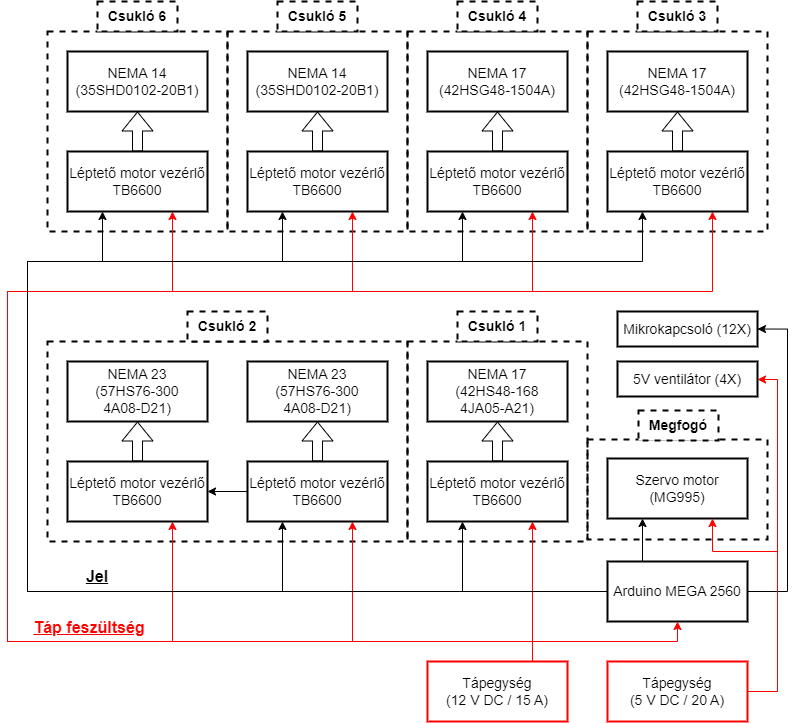

The diagram above was exported from draw.io. Its source (the exported page's mxGraphModel, read from the mxfile embedded in the PNG):
<mxGraphModel dx="2026" dy="1183" grid="1" gridSize="10" guides="1" tooltips="1" connect="1" arrows="1" fold="1" page="1" pageScale="1" pageWidth="1654" pageHeight="1169" math="0" shadow="0">
  <root>
    <mxCell id="0" />
    <mxCell id="1" parent="0" />
    <mxCell id="UEY8aEfz5smB34lICVKg-60" value="" style="rounded=0;whiteSpace=wrap;html=1;fillColor=none;dashed=1;strokeWidth=2;" parent="1" vertex="1">
      <mxGeometry x="1300" y="878" width="180" height="100" as="geometry" />
    </mxCell>
    <mxCell id="UEY8aEfz5smB34lICVKg-59" value="" style="rounded=0;whiteSpace=wrap;html=1;fillColor=none;dashed=1;strokeWidth=2;" parent="1" vertex="1">
      <mxGeometry x="1120" y="780" width="180" height="200" as="geometry" />
    </mxCell>
    <mxCell id="UEY8aEfz5smB34lICVKg-58" value="" style="rounded=0;whiteSpace=wrap;html=1;fillColor=none;dashed=1;strokeWidth=2;" parent="1" vertex="1">
      <mxGeometry x="760" y="780" width="360" height="200" as="geometry" />
    </mxCell>
    <mxCell id="UEY8aEfz5smB34lICVKg-55" value="" style="rounded=0;whiteSpace=wrap;html=1;fillColor=none;dashed=1;strokeWidth=2;" parent="1" vertex="1">
      <mxGeometry x="1300" y="470" width="180" height="200" as="geometry" />
    </mxCell>
    <mxCell id="UEY8aEfz5smB34lICVKg-54" value="" style="rounded=0;whiteSpace=wrap;html=1;fillColor=none;dashed=1;strokeWidth=2;" parent="1" vertex="1">
      <mxGeometry x="1120" y="470" width="180" height="200" as="geometry" />
    </mxCell>
    <mxCell id="UEY8aEfz5smB34lICVKg-53" value="" style="rounded=0;whiteSpace=wrap;html=1;fillColor=none;dashed=1;strokeWidth=2;" parent="1" vertex="1">
      <mxGeometry x="940" y="470" width="180" height="200" as="geometry" />
    </mxCell>
    <mxCell id="UEY8aEfz5smB34lICVKg-52" value="" style="rounded=0;whiteSpace=wrap;html=1;fillColor=none;dashed=1;strokeWidth=2;" parent="1" vertex="1">
      <mxGeometry x="760" y="470" width="180" height="200" as="geometry" />
    </mxCell>
    <mxCell id="UEY8aEfz5smB34lICVKg-29" style="edgeStyle=orthogonalEdgeStyle;rounded=0;orthogonalLoop=1;jettySize=auto;html=1;exitX=0.5;exitY=0;exitDx=0;exitDy=0;entryX=0.75;entryY=1;entryDx=0;entryDy=0;strokeColor=#ff0000;" parent="1" source="UEY8aEfz5smB34lICVKg-1" target="UEY8aEfz5smB34lICVKg-6" edge="1">
      <mxGeometry relative="1" as="geometry">
        <Array as="points">
          <mxPoint x="1245" y="1100" />
        </Array>
      </mxGeometry>
    </mxCell>
    <mxCell id="UEY8aEfz5smB34lICVKg-30" style="edgeStyle=orthogonalEdgeStyle;rounded=0;orthogonalLoop=1;jettySize=auto;html=1;exitX=0.75;exitY=0;exitDx=0;exitDy=0;entryX=0.75;entryY=1;entryDx=0;entryDy=0;strokeColor=#ff0000;" parent="1" source="UEY8aEfz5smB34lICVKg-1" target="UEY8aEfz5smB34lICVKg-8" edge="1">
      <mxGeometry relative="1" as="geometry">
        <Array as="points">
          <mxPoint x="1245" y="1080" />
          <mxPoint x="1065" y="1080" />
        </Array>
      </mxGeometry>
    </mxCell>
    <mxCell id="UEY8aEfz5smB34lICVKg-31" style="edgeStyle=orthogonalEdgeStyle;rounded=0;orthogonalLoop=1;jettySize=auto;html=1;exitX=0.75;exitY=0;exitDx=0;exitDy=0;entryX=0.75;entryY=1;entryDx=0;entryDy=0;strokeColor=#ff0000;" parent="1" source="UEY8aEfz5smB34lICVKg-1" target="UEY8aEfz5smB34lICVKg-10" edge="1">
      <mxGeometry relative="1" as="geometry">
        <Array as="points">
          <mxPoint x="1245" y="1080" />
          <mxPoint x="885" y="1080" />
        </Array>
      </mxGeometry>
    </mxCell>
    <mxCell id="UEY8aEfz5smB34lICVKg-32" style="edgeStyle=orthogonalEdgeStyle;rounded=0;orthogonalLoop=1;jettySize=auto;html=1;exitX=0.75;exitY=0;exitDx=0;exitDy=0;entryX=0.75;entryY=1;entryDx=0;entryDy=0;strokeColor=#ff0000;" parent="1" source="UEY8aEfz5smB34lICVKg-1" target="UEY8aEfz5smB34lICVKg-9" edge="1">
      <mxGeometry relative="1" as="geometry">
        <Array as="points">
          <mxPoint x="1245" y="1080" />
          <mxPoint x="720" y="1080" />
          <mxPoint x="720" y="730" />
          <mxPoint x="1425" y="730" />
        </Array>
      </mxGeometry>
    </mxCell>
    <mxCell id="UEY8aEfz5smB34lICVKg-33" style="edgeStyle=orthogonalEdgeStyle;rounded=0;orthogonalLoop=1;jettySize=auto;html=1;exitX=0.75;exitY=0;exitDx=0;exitDy=0;entryX=0.75;entryY=1;entryDx=0;entryDy=0;strokeColor=#ff0000;" parent="1" source="UEY8aEfz5smB34lICVKg-1" target="UEY8aEfz5smB34lICVKg-11" edge="1">
      <mxGeometry relative="1" as="geometry">
        <Array as="points">
          <mxPoint x="1245" y="1080" />
          <mxPoint x="720" y="1080" />
          <mxPoint x="720" y="730" />
          <mxPoint x="1245" y="730" />
        </Array>
      </mxGeometry>
    </mxCell>
    <mxCell id="UEY8aEfz5smB34lICVKg-34" style="edgeStyle=orthogonalEdgeStyle;rounded=0;orthogonalLoop=1;jettySize=auto;html=1;exitX=0.75;exitY=0;exitDx=0;exitDy=0;entryX=0.75;entryY=1;entryDx=0;entryDy=0;strokeColor=#ff0000;" parent="1" source="UEY8aEfz5smB34lICVKg-1" target="UEY8aEfz5smB34lICVKg-14" edge="1">
      <mxGeometry relative="1" as="geometry">
        <Array as="points">
          <mxPoint x="1245" y="1080" />
          <mxPoint x="720" y="1080" />
          <mxPoint x="720" y="730" />
          <mxPoint x="1065" y="730" />
        </Array>
      </mxGeometry>
    </mxCell>
    <mxCell id="UEY8aEfz5smB34lICVKg-35" style="edgeStyle=orthogonalEdgeStyle;rounded=0;orthogonalLoop=1;jettySize=auto;html=1;exitX=0.75;exitY=0;exitDx=0;exitDy=0;entryX=0.75;entryY=1;entryDx=0;entryDy=0;strokeColor=#ff0000;" parent="1" source="UEY8aEfz5smB34lICVKg-1" target="UEY8aEfz5smB34lICVKg-15" edge="1">
      <mxGeometry relative="1" as="geometry">
        <Array as="points">
          <mxPoint x="1245" y="1080" />
          <mxPoint x="720" y="1080" />
          <mxPoint x="720" y="730" />
          <mxPoint x="885" y="730" />
        </Array>
      </mxGeometry>
    </mxCell>
    <mxCell id="UEY8aEfz5smB34lICVKg-1" value="Tápegység&lt;br style=&quot;font-size: 14px;&quot;&gt;(12 V DC / 15 A)" style="rounded=0;whiteSpace=wrap;html=1;strokeColor=#ff0000;strokeWidth=2;fontSize=14;" parent="1" vertex="1">
      <mxGeometry x="1140" y="1100" width="140" height="60" as="geometry" />
    </mxCell>
    <mxCell id="UEY8aEfz5smB34lICVKg-16" style="edgeStyle=orthogonalEdgeStyle;rounded=0;orthogonalLoop=1;jettySize=auto;html=1;exitX=0;exitY=0.5;exitDx=0;exitDy=0;entryX=0.25;entryY=1;entryDx=0;entryDy=0;" parent="1" source="UEY8aEfz5smB34lICVKg-2" target="UEY8aEfz5smB34lICVKg-6" edge="1">
      <mxGeometry relative="1" as="geometry" />
    </mxCell>
    <mxCell id="UEY8aEfz5smB34lICVKg-19" style="edgeStyle=orthogonalEdgeStyle;rounded=0;orthogonalLoop=1;jettySize=auto;html=1;exitX=0;exitY=0.5;exitDx=0;exitDy=0;entryX=0.25;entryY=1;entryDx=0;entryDy=0;" parent="1" source="UEY8aEfz5smB34lICVKg-2" target="UEY8aEfz5smB34lICVKg-9" edge="1">
      <mxGeometry relative="1" as="geometry">
        <Array as="points">
          <mxPoint x="740" y="1030" />
          <mxPoint x="740" y="700" />
          <mxPoint x="1355" y="700" />
        </Array>
      </mxGeometry>
    </mxCell>
    <mxCell id="UEY8aEfz5smB34lICVKg-20" style="edgeStyle=orthogonalEdgeStyle;rounded=0;orthogonalLoop=1;jettySize=auto;html=1;exitX=0;exitY=0.5;exitDx=0;exitDy=0;entryX=0.25;entryY=1;entryDx=0;entryDy=0;" parent="1" source="UEY8aEfz5smB34lICVKg-2" target="UEY8aEfz5smB34lICVKg-11" edge="1">
      <mxGeometry relative="1" as="geometry">
        <Array as="points">
          <mxPoint x="740" y="1030" />
          <mxPoint x="740" y="700" />
          <mxPoint x="1175" y="700" />
        </Array>
      </mxGeometry>
    </mxCell>
    <mxCell id="UEY8aEfz5smB34lICVKg-21" style="edgeStyle=orthogonalEdgeStyle;rounded=0;orthogonalLoop=1;jettySize=auto;html=1;exitX=0;exitY=0.5;exitDx=0;exitDy=0;entryX=0.25;entryY=1;entryDx=0;entryDy=0;" parent="1" source="UEY8aEfz5smB34lICVKg-2" target="UEY8aEfz5smB34lICVKg-14" edge="1">
      <mxGeometry relative="1" as="geometry">
        <Array as="points">
          <mxPoint x="740" y="1030" />
          <mxPoint x="740" y="700" />
          <mxPoint x="995" y="700" />
        </Array>
      </mxGeometry>
    </mxCell>
    <mxCell id="UEY8aEfz5smB34lICVKg-22" style="edgeStyle=orthogonalEdgeStyle;rounded=0;orthogonalLoop=1;jettySize=auto;html=1;exitX=0;exitY=0.5;exitDx=0;exitDy=0;entryX=0.25;entryY=1;entryDx=0;entryDy=0;" parent="1" source="UEY8aEfz5smB34lICVKg-2" target="UEY8aEfz5smB34lICVKg-15" edge="1">
      <mxGeometry relative="1" as="geometry">
        <Array as="points">
          <mxPoint x="740" y="1030" />
          <mxPoint x="740" y="700" />
          <mxPoint x="815" y="700" />
        </Array>
      </mxGeometry>
    </mxCell>
    <mxCell id="UEY8aEfz5smB34lICVKg-36" style="edgeStyle=orthogonalEdgeStyle;rounded=0;orthogonalLoop=1;jettySize=auto;html=1;exitX=0;exitY=0.5;exitDx=0;exitDy=0;entryX=0.25;entryY=1;entryDx=0;entryDy=0;" parent="1" source="UEY8aEfz5smB34lICVKg-2" target="UEY8aEfz5smB34lICVKg-8" edge="1">
      <mxGeometry relative="1" as="geometry" />
    </mxCell>
    <mxCell id="UEY8aEfz5smB34lICVKg-71" style="edgeStyle=orthogonalEdgeStyle;rounded=0;orthogonalLoop=1;jettySize=auto;html=1;exitX=0.25;exitY=0;exitDx=0;exitDy=0;entryX=0.25;entryY=1;entryDx=0;entryDy=0;" parent="1" source="UEY8aEfz5smB34lICVKg-2" target="UEY8aEfz5smB34lICVKg-47" edge="1">
      <mxGeometry relative="1" as="geometry" />
    </mxCell>
    <mxCell id="kAJZWQrqivepZHwyvcif-3" style="edgeStyle=orthogonalEdgeStyle;rounded=0;orthogonalLoop=1;jettySize=auto;html=1;exitX=1;exitY=0.5;exitDx=0;exitDy=0;entryX=1;entryY=0.5;entryDx=0;entryDy=0;" edge="1" parent="1" source="UEY8aEfz5smB34lICVKg-2" target="kAJZWQrqivepZHwyvcif-2">
      <mxGeometry relative="1" as="geometry">
        <Array as="points">
          <mxPoint x="1500" y="1030" />
          <mxPoint x="1500" y="768" />
        </Array>
      </mxGeometry>
    </mxCell>
    <mxCell id="UEY8aEfz5smB34lICVKg-2" value="Arduino MEGA 2560" style="rounded=0;whiteSpace=wrap;html=1;strokeColor=#000000;strokeWidth=2;fontSize=14;" parent="1" vertex="1">
      <mxGeometry x="1320" y="1000" width="140" height="60" as="geometry" />
    </mxCell>
    <mxCell id="UEY8aEfz5smB34lICVKg-80" style="edgeStyle=orthogonalEdgeStyle;rounded=0;orthogonalLoop=1;jettySize=auto;html=1;exitX=0.5;exitY=0;exitDx=0;exitDy=0;entryX=0.5;entryY=1;entryDx=0;entryDy=0;shape=flexArrow;strokeWidth=1;" parent="1" source="UEY8aEfz5smB34lICVKg-6" target="UEY8aEfz5smB34lICVKg-46" edge="1">
      <mxGeometry relative="1" as="geometry" />
    </mxCell>
    <mxCell id="UEY8aEfz5smB34lICVKg-6" value="Léptető motor vezérlő&lt;br&gt;TB6600" style="rounded=0;whiteSpace=wrap;html=1;strokeColor=#000000;strokeWidth=2;fontSize=14;" parent="1" vertex="1">
      <mxGeometry x="1140" y="900" width="140" height="60" as="geometry" />
    </mxCell>
    <mxCell id="UEY8aEfz5smB34lICVKg-37" style="edgeStyle=orthogonalEdgeStyle;rounded=0;orthogonalLoop=1;jettySize=auto;html=1;exitX=0;exitY=0.5;exitDx=0;exitDy=0;entryX=1;entryY=0.5;entryDx=0;entryDy=0;" parent="1" source="UEY8aEfz5smB34lICVKg-8" target="UEY8aEfz5smB34lICVKg-10" edge="1">
      <mxGeometry relative="1" as="geometry" />
    </mxCell>
    <mxCell id="UEY8aEfz5smB34lICVKg-81" style="edgeStyle=orthogonalEdgeStyle;rounded=0;orthogonalLoop=1;jettySize=auto;html=1;exitX=0.5;exitY=0;exitDx=0;exitDy=0;entryX=0.5;entryY=1;entryDx=0;entryDy=0;shape=flexArrow;" parent="1" source="UEY8aEfz5smB34lICVKg-8" target="UEY8aEfz5smB34lICVKg-39" edge="1">
      <mxGeometry relative="1" as="geometry" />
    </mxCell>
    <mxCell id="UEY8aEfz5smB34lICVKg-8" value="Léptető motor vezérlő&lt;br&gt;TB6600" style="rounded=0;whiteSpace=wrap;html=1;strokeColor=#000000;strokeWidth=2;fontSize=14;" parent="1" vertex="1">
      <mxGeometry x="960" y="900" width="140" height="60" as="geometry" />
    </mxCell>
    <mxCell id="UEY8aEfz5smB34lICVKg-83" style="edgeStyle=orthogonalEdgeStyle;rounded=0;orthogonalLoop=1;jettySize=auto;html=1;exitX=0.5;exitY=0;exitDx=0;exitDy=0;entryX=0.5;entryY=1;entryDx=0;entryDy=0;shape=flexArrow;" parent="1" source="UEY8aEfz5smB34lICVKg-9" target="UEY8aEfz5smB34lICVKg-45" edge="1">
      <mxGeometry relative="1" as="geometry" />
    </mxCell>
    <mxCell id="UEY8aEfz5smB34lICVKg-9" value="Léptető motor vezérlő&lt;br&gt;TB6600" style="rounded=0;whiteSpace=wrap;html=1;strokeColor=#000000;strokeWidth=2;fontSize=14;" parent="1" vertex="1">
      <mxGeometry x="1320" y="590" width="140" height="60" as="geometry" />
    </mxCell>
    <mxCell id="UEY8aEfz5smB34lICVKg-82" style="edgeStyle=orthogonalEdgeStyle;rounded=0;orthogonalLoop=1;jettySize=auto;html=1;exitX=0.5;exitY=0;exitDx=0;exitDy=0;entryX=0.5;entryY=1;entryDx=0;entryDy=0;shape=flexArrow;" parent="1" source="UEY8aEfz5smB34lICVKg-10" target="UEY8aEfz5smB34lICVKg-41" edge="1">
      <mxGeometry relative="1" as="geometry" />
    </mxCell>
    <mxCell id="UEY8aEfz5smB34lICVKg-10" value="Léptető motor vezérlő&lt;br&gt;TB6600" style="rounded=0;whiteSpace=wrap;html=1;strokeColor=#000000;strokeWidth=2;fontSize=14;" parent="1" vertex="1">
      <mxGeometry x="780" y="900" width="140" height="60" as="geometry" />
    </mxCell>
    <mxCell id="UEY8aEfz5smB34lICVKg-84" style="edgeStyle=orthogonalEdgeStyle;rounded=0;orthogonalLoop=1;jettySize=auto;html=1;exitX=0.5;exitY=0;exitDx=0;exitDy=0;entryX=0.5;entryY=1;entryDx=0;entryDy=0;shape=flexArrow;" parent="1" source="UEY8aEfz5smB34lICVKg-11" target="UEY8aEfz5smB34lICVKg-44" edge="1">
      <mxGeometry relative="1" as="geometry" />
    </mxCell>
    <mxCell id="UEY8aEfz5smB34lICVKg-11" value="Léptető motor vezérlő&lt;br&gt;TB6600" style="rounded=0;whiteSpace=wrap;html=1;strokeColor=#000000;strokeWidth=2;fontSize=14;" parent="1" vertex="1">
      <mxGeometry x="1140" y="590" width="140" height="60" as="geometry" />
    </mxCell>
    <mxCell id="UEY8aEfz5smB34lICVKg-85" style="edgeStyle=orthogonalEdgeStyle;rounded=0;orthogonalLoop=1;jettySize=auto;html=1;exitX=0.5;exitY=0;exitDx=0;exitDy=0;entryX=0.5;entryY=1;entryDx=0;entryDy=0;shape=flexArrow;" parent="1" source="UEY8aEfz5smB34lICVKg-14" target="UEY8aEfz5smB34lICVKg-43" edge="1">
      <mxGeometry relative="1" as="geometry" />
    </mxCell>
    <mxCell id="UEY8aEfz5smB34lICVKg-14" value="Léptető motor vezérlő&lt;br&gt;TB6600" style="rounded=0;whiteSpace=wrap;html=1;strokeColor=#000000;strokeWidth=2;fontSize=14;" parent="1" vertex="1">
      <mxGeometry x="960" y="590" width="140" height="60" as="geometry" />
    </mxCell>
    <mxCell id="UEY8aEfz5smB34lICVKg-86" style="edgeStyle=orthogonalEdgeStyle;rounded=0;orthogonalLoop=1;jettySize=auto;html=1;exitX=0.5;exitY=0;exitDx=0;exitDy=0;entryX=0.5;entryY=1;entryDx=0;entryDy=0;shape=flexArrow;" parent="1" source="UEY8aEfz5smB34lICVKg-15" target="UEY8aEfz5smB34lICVKg-42" edge="1">
      <mxGeometry relative="1" as="geometry" />
    </mxCell>
    <mxCell id="UEY8aEfz5smB34lICVKg-15" value="Léptető motor vezérlő&lt;br&gt;TB6600" style="rounded=0;whiteSpace=wrap;html=1;strokeColor=#000000;strokeWidth=2;fontSize=14;" parent="1" vertex="1">
      <mxGeometry x="780" y="590" width="140" height="60" as="geometry" />
    </mxCell>
    <mxCell id="UEY8aEfz5smB34lICVKg-28" style="edgeStyle=orthogonalEdgeStyle;rounded=0;orthogonalLoop=1;jettySize=auto;html=1;entryX=0.5;entryY=1;entryDx=0;entryDy=0;strokeColor=#ff0000;exitX=0.75;exitY=0;exitDx=0;exitDy=0;" parent="1" source="UEY8aEfz5smB34lICVKg-1" target="UEY8aEfz5smB34lICVKg-2" edge="1">
      <mxGeometry relative="1" as="geometry">
        <mxPoint x="1280" y="1080" as="sourcePoint" />
      </mxGeometry>
    </mxCell>
    <mxCell id="UEY8aEfz5smB34lICVKg-39" value="NEMA 23&lt;br&gt;(57HS76-300&lt;br&gt;4A08-D21)" style="rounded=0;whiteSpace=wrap;html=1;strokeColor=#000000;strokeWidth=2;fontSize=14;" parent="1" vertex="1">
      <mxGeometry x="960" y="800" width="140" height="60" as="geometry" />
    </mxCell>
    <mxCell id="UEY8aEfz5smB34lICVKg-41" value="NEMA 23&lt;br&gt;(57HS76-300&lt;br&gt;4A08-D21)" style="rounded=0;whiteSpace=wrap;html=1;strokeColor=#000000;strokeWidth=2;fontSize=14;" parent="1" vertex="1">
      <mxGeometry x="780" y="800" width="140" height="60" as="geometry" />
    </mxCell>
    <mxCell id="UEY8aEfz5smB34lICVKg-42" value="NEMA 14 (35SHD0102-20B1)" style="rounded=0;whiteSpace=wrap;html=1;strokeColor=#000000;strokeWidth=2;fontSize=14;" parent="1" vertex="1">
      <mxGeometry x="780" y="490" width="140" height="60" as="geometry" />
    </mxCell>
    <mxCell id="UEY8aEfz5smB34lICVKg-43" value="NEMA 14 (35SHD0102-20B1)" style="rounded=0;whiteSpace=wrap;html=1;strokeColor=#000000;strokeWidth=2;fontSize=14;" parent="1" vertex="1">
      <mxGeometry x="960" y="490" width="140" height="60" as="geometry" />
    </mxCell>
    <mxCell id="UEY8aEfz5smB34lICVKg-44" value="NEMA 17&lt;br&gt;(42HSG48-1504A)" style="rounded=0;whiteSpace=wrap;html=1;strokeColor=#000000;strokeWidth=2;fontSize=14;" parent="1" vertex="1">
      <mxGeometry x="1140" y="490" width="140" height="60" as="geometry" />
    </mxCell>
    <mxCell id="UEY8aEfz5smB34lICVKg-45" value="NEMA 17&lt;br style=&quot;border-color: var(--border-color);&quot;&gt;(42HSG48-1504A)" style="rounded=0;whiteSpace=wrap;html=1;strokeColor=#000000;strokeWidth=2;fontSize=14;" parent="1" vertex="1">
      <mxGeometry x="1320" y="490" width="140" height="60" as="geometry" />
    </mxCell>
    <mxCell id="UEY8aEfz5smB34lICVKg-46" value="NEMA 17&lt;br&gt;(42HS48-168&lt;br&gt;4JA05-A21)" style="rounded=0;whiteSpace=wrap;html=1;strokeColor=#000000;strokeWidth=2;fontSize=14;" parent="1" vertex="1">
      <mxGeometry x="1140" y="800" width="140" height="60" as="geometry" />
    </mxCell>
    <mxCell id="UEY8aEfz5smB34lICVKg-47" value="Szervo motor (MG995)" style="rounded=0;whiteSpace=wrap;html=1;strokeColor=#000000;strokeWidth=2;fontSize=14;" parent="1" vertex="1">
      <mxGeometry x="1320" y="897" width="140" height="60" as="geometry" />
    </mxCell>
    <mxCell id="UEY8aEfz5smB34lICVKg-61" value="Megfogó" style="rounded=0;whiteSpace=wrap;html=1;strokeColor=#000000;strokeWidth=2;fontSize=14;fontStyle=1;dashed=1;" parent="1" vertex="1">
      <mxGeometry x="1351" y="849" width="80" height="30" as="geometry" />
    </mxCell>
    <mxCell id="UEY8aEfz5smB34lICVKg-62" value="Csukló 1" style="rounded=0;whiteSpace=wrap;html=1;strokeColor=#000000;strokeWidth=2;fontSize=14;fontStyle=1;dashed=1;" parent="1" vertex="1">
      <mxGeometry x="1170" y="750" width="80" height="30" as="geometry" />
    </mxCell>
    <mxCell id="UEY8aEfz5smB34lICVKg-63" value="Csukló 2" style="rounded=0;whiteSpace=wrap;html=1;strokeColor=#000000;strokeWidth=2;fontSize=14;fontStyle=1;dashed=1;" parent="1" vertex="1">
      <mxGeometry x="900" y="750" width="80" height="30" as="geometry" />
    </mxCell>
    <mxCell id="UEY8aEfz5smB34lICVKg-65" value="Csukló 3" style="rounded=0;whiteSpace=wrap;html=1;strokeColor=#000000;strokeWidth=2;fontSize=14;fontStyle=1;dashed=1;" parent="1" vertex="1">
      <mxGeometry x="1350" y="440" width="80" height="30" as="geometry" />
    </mxCell>
    <mxCell id="UEY8aEfz5smB34lICVKg-66" value="Csukló 4" style="rounded=0;whiteSpace=wrap;html=1;strokeColor=#000000;strokeWidth=2;fontSize=14;fontStyle=1;dashed=1;" parent="1" vertex="1">
      <mxGeometry x="1170" y="440" width="80" height="30" as="geometry" />
    </mxCell>
    <mxCell id="UEY8aEfz5smB34lICVKg-67" value="Csukló 5" style="rounded=0;whiteSpace=wrap;html=1;strokeColor=#000000;strokeWidth=2;fontSize=14;fontStyle=1;dashed=1;" parent="1" vertex="1">
      <mxGeometry x="990" y="440" width="80" height="30" as="geometry" />
    </mxCell>
    <mxCell id="UEY8aEfz5smB34lICVKg-69" value="Csukló 6" style="rounded=0;whiteSpace=wrap;html=1;strokeColor=#000000;strokeWidth=2;fontSize=14;fontStyle=1;dashed=1;" parent="1" vertex="1">
      <mxGeometry x="810" y="440" width="80" height="30" as="geometry" />
    </mxCell>
    <mxCell id="Ez1f-jTHRYzriXKp8bJG-3" value="&lt;u style=&quot;font-size: 16px;&quot;&gt;Táp feszültség&lt;/u&gt;" style="text;html=1;strokeColor=none;fillColor=none;align=center;verticalAlign=middle;whiteSpace=wrap;rounded=0;fontColor=#FF0000;fontSize=16;fontStyle=1" parent="1" vertex="1">
      <mxGeometry x="742" y="1051" width="120" height="30" as="geometry" />
    </mxCell>
    <mxCell id="Ez1f-jTHRYzriXKp8bJG-4" value="&lt;u style=&quot;font-size: 16px;&quot;&gt;&lt;font style=&quot;font-size: 16px;&quot;&gt;Jel&lt;/font&gt;&lt;/u&gt;" style="text;html=1;strokeColor=none;fillColor=none;align=center;verticalAlign=middle;whiteSpace=wrap;rounded=0;fontColor=#000000;fontSize=16;fontStyle=1" parent="1" vertex="1">
      <mxGeometry x="760" y="1000" width="100" height="30" as="geometry" />
    </mxCell>
    <mxCell id="mPE5734IUuPf_6FxRw2q-2" style="edgeStyle=orthogonalEdgeStyle;rounded=0;orthogonalLoop=1;jettySize=auto;html=1;exitX=1;exitY=0.5;exitDx=0;exitDy=0;entryX=0.75;entryY=1;entryDx=0;entryDy=0;strokeColor=#FF0000;" parent="1" source="mPE5734IUuPf_6FxRw2q-1" target="UEY8aEfz5smB34lICVKg-47" edge="1">
      <mxGeometry relative="1" as="geometry">
        <Array as="points">
          <mxPoint x="1490" y="1130" />
          <mxPoint x="1490" y="990" />
          <mxPoint x="1425" y="990" />
        </Array>
      </mxGeometry>
    </mxCell>
    <mxCell id="mPE5734IUuPf_6FxRw2q-4" style="edgeStyle=orthogonalEdgeStyle;rounded=0;orthogonalLoop=1;jettySize=auto;html=1;exitX=1;exitY=0.5;exitDx=0;exitDy=0;entryX=1;entryY=0.5;entryDx=0;entryDy=0;strokeColor=#FF0000;" parent="1" source="mPE5734IUuPf_6FxRw2q-1" target="mPE5734IUuPf_6FxRw2q-3" edge="1">
      <mxGeometry relative="1" as="geometry">
        <Array as="points">
          <mxPoint x="1490" y="1130" />
          <mxPoint x="1490" y="818" />
          <mxPoint x="1470" y="818" />
        </Array>
      </mxGeometry>
    </mxCell>
    <mxCell id="mPE5734IUuPf_6FxRw2q-1" value="Tápegység&lt;br style=&quot;font-size: 14px;&quot;&gt;(5 V DC / 20 A)" style="rounded=0;whiteSpace=wrap;html=1;strokeColor=#ff0000;strokeWidth=2;fontSize=14;" parent="1" vertex="1">
      <mxGeometry x="1320" y="1100" width="140" height="60" as="geometry" />
    </mxCell>
    <mxCell id="mPE5734IUuPf_6FxRw2q-3" value="5V&amp;nbsp;ventilátor (4X)" style="rounded=0;whiteSpace=wrap;html=1;strokeColor=#000000;strokeWidth=2;fontSize=14;" parent="1" vertex="1">
      <mxGeometry x="1330" y="800" width="140" height="35" as="geometry" />
    </mxCell>
    <mxCell id="kAJZWQrqivepZHwyvcif-2" value="Mikrokapcsoló (12X)" style="rounded=0;whiteSpace=wrap;html=1;strokeColor=#000000;strokeWidth=2;fontSize=14;" vertex="1" parent="1">
      <mxGeometry x="1330" y="750" width="140" height="35" as="geometry" />
    </mxCell>
  </root>
</mxGraphModel>